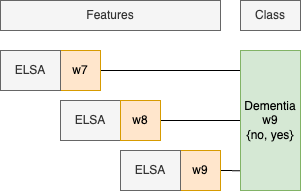

The diagram above was exported from draw.io. Its source (the exported page's mxGraphModel, read from the mxfile embedded in the PNG):
<mxGraphModel dx="965" dy="589" grid="1" gridSize="10" guides="1" tooltips="1" connect="1" arrows="1" fold="1" page="1" pageScale="1" pageWidth="827" pageHeight="1169" math="0" shadow="0">
  <root>
    <mxCell id="0" />
    <mxCell id="1" parent="0" />
    <mxCell id="2" value="Features" style="text;html=1;strokeColor=#666666;fillColor=#f5f5f5;align=center;verticalAlign=middle;whiteSpace=wrap;rounded=0;fontColor=#333333;" vertex="1" parent="1">
      <mxGeometry x="60" y="190" width="220" height="30" as="geometry" />
    </mxCell>
    <mxCell id="3" style="edgeStyle=none;rounded=0;orthogonalLoop=1;jettySize=auto;html=1;exitX=1;exitY=0.5;exitDx=0;exitDy=0;endArrow=none;endFill=0;" edge="1" source="4" parent="1">
      <mxGeometry relative="1" as="geometry">
        <mxPoint x="300" y="260" as="targetPoint" />
      </mxGeometry>
    </mxCell>
    <mxCell id="4" value="w7" style="rounded=0;whiteSpace=wrap;html=1;fillColor=#ffe6cc;strokeColor=#d79b00;" vertex="1" parent="1">
      <mxGeometry x="120" y="240" width="40" height="40" as="geometry" />
    </mxCell>
    <mxCell id="5" style="edgeStyle=orthogonalEdgeStyle;rounded=0;orthogonalLoop=1;jettySize=auto;html=1;endArrow=none;endFill=0;exitX=1;exitY=0.5;exitDx=0;exitDy=0;" edge="1" source="13" parent="1">
      <mxGeometry relative="1" as="geometry">
        <mxPoint x="185" y="310" as="sourcePoint" />
        <mxPoint x="300" y="310" as="targetPoint" />
      </mxGeometry>
    </mxCell>
    <mxCell id="6" style="edgeStyle=none;rounded=0;orthogonalLoop=1;jettySize=auto;html=1;exitX=1;exitY=0.5;exitDx=0;exitDy=0;endArrow=none;endFill=0;" edge="1" source="7" parent="1">
      <mxGeometry relative="1" as="geometry">
        <mxPoint x="300" y="360.2068965517242" as="targetPoint" />
      </mxGeometry>
    </mxCell>
    <mxCell id="7" value="w9" style="rounded=0;whiteSpace=wrap;html=1;fillColor=#ffe6cc;strokeColor=#d79b00;" vertex="1" parent="1">
      <mxGeometry x="240" y="340" width="40" height="40" as="geometry" />
    </mxCell>
    <mxCell id="8" value="Dementia&lt;br&gt;w9&lt;br&gt;{no, yes}" style="rounded=0;whiteSpace=wrap;html=1;fillColor=#d5e8d4;strokeColor=#82b366;" vertex="1" parent="1">
      <mxGeometry x="300" y="240" width="60" height="140" as="geometry" />
    </mxCell>
    <mxCell id="9" value="Class" style="text;html=1;strokeColor=#666666;fillColor=#f5f5f5;align=center;verticalAlign=middle;whiteSpace=wrap;rounded=0;fontColor=#333333;" vertex="1" parent="1">
      <mxGeometry x="300" y="190" width="60" height="30" as="geometry" />
    </mxCell>
    <mxCell id="10" value="ELSA" style="rounded=0;whiteSpace=wrap;html=1;fillColor=#f5f5f5;strokeColor=#666666;align=center;fontColor=#333333;" vertex="1" parent="1">
      <mxGeometry x="60" y="240" width="60" height="40" as="geometry" />
    </mxCell>
    <mxCell id="11" style="edgeStyle=none;rounded=0;orthogonalLoop=1;jettySize=auto;html=1;exitX=1;exitY=0.5;exitDx=0;exitDy=0;" edge="1" source="4" target="4" parent="1">
      <mxGeometry relative="1" as="geometry" />
    </mxCell>
    <mxCell id="12" value="ELSA" style="rounded=0;whiteSpace=wrap;html=1;fillColor=#f5f5f5;strokeColor=#666666;align=center;fontColor=#333333;" vertex="1" parent="1">
      <mxGeometry x="120" y="290" width="60" height="40" as="geometry" />
    </mxCell>
    <mxCell id="13" value="w8" style="rounded=0;whiteSpace=wrap;html=1;fillColor=#ffe6cc;strokeColor=#d79b00;" vertex="1" parent="1">
      <mxGeometry x="180" y="290" width="40" height="40" as="geometry" />
    </mxCell>
    <mxCell id="14" value="ELSA" style="rounded=0;whiteSpace=wrap;html=1;fillColor=#f5f5f5;strokeColor=#666666;align=center;fontColor=#333333;" vertex="1" parent="1">
      <mxGeometry x="180" y="340" width="60" height="40" as="geometry" />
    </mxCell>
  </root>
</mxGraphModel>